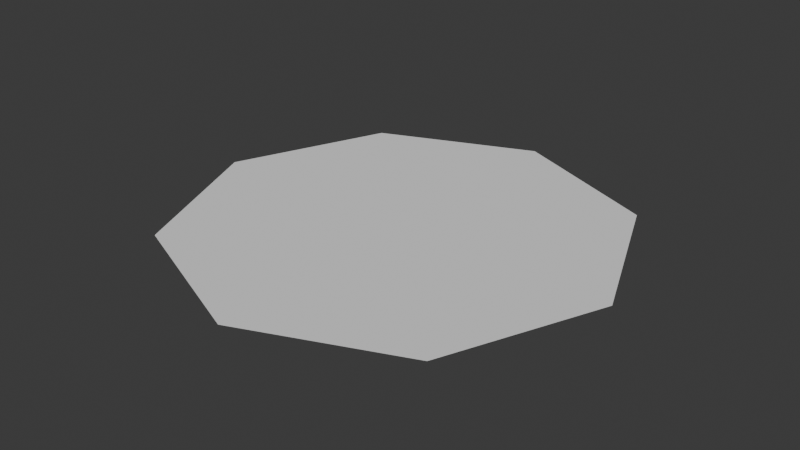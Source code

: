 # Source: T_ppe.blend  (saved by Blender 4.4.32; exported with 4.5.12 LTS)
import bpy
from mathutils import Matrix  # noqa: F401  (used for matrix-valued properties, if any)

bpy.ops.wm.read_factory_settings(use_empty=True)
scene = bpy.context.scene
scene.name = 'Scene'

# ---- collections
col_collection = bpy.data.collections.new('Collection'); scene.collection.children.link(col_collection)

# ---- world
world_world = bpy.data.worlds.new('World'); scene.world = world_world
world_world.use_nodes = True; world_world.node_tree.nodes.clear()
_N = world_world.node_tree.nodes; _L = world_world.node_tree.links
n0 = _N.new('ShaderNodeOutputWorld'); n0.name = 'World Output'; n0.location = (300, 300)
n1 = _N.new('ShaderNodeBackground'); n1.name = 'Background'; n1.location = (10, 300)
n1.inputs[0].default_value = (0.05088, 0.05088, 0.05088, 1.0)
_L.new(n1.outputs[0], n0.inputs[0])
n0.is_active_output = True
world_world.color = (0.05088, 0.05088, 0.05088)
world_world.sun_shadow_jitter_overblur = 0.0

# ---- meshes
me_cube_001 = bpy.data.meshes.new('Cube.001')
me_cube_001.from_pydata([(-1.0, -1.0, -1.0), (-1.0, 1.0, -1.0), (1.0, -1.0, -1.0), (1.0, 1.0, -1.0), (-1.225, 0.0, -1.225), (-1.225, -1.225, 0.0), (-1.225, 1.225, 0.0), (0.0, 1.225, -1.225), (1.225, 1.225, 0.0), (1.225, 0.0, -1.225), (1.225, -1.225, 0.0), (0.0, -1.225, -1.225), (0.0, 0.0, -1.732), (0.0, -1.732, 0.0), (1.732, 0.0, 0.0), (0.0, 1.732, 0.0), (-1.732, 0.0, 0.0)], [], [(12, 9, 2, 11), (4, 12, 11, 0), (1, 7, 12, 4), (7, 3, 9, 12), (11, 13, 5, 0), (2, 10, 13, 11), (9, 14, 10, 2), (3, 8, 14, 9), (7, 15, 8, 3), (1, 6, 15, 7), (4, 16, 6, 1), (0, 5, 16, 4)])
_uv = me_cube_001.uv_layers.new(name='UVMap')
_uv.uv.foreach_set('vector', [0.4641, 0.5015, 0.5281, 0.3595, 0.6511, 0.4307, 0.606, 0.5655, 0.4001, 0.6434, 0.4641, 0.5015, 0.606, 0.5655, 0.5348, 0.6884, 0.2771, 0.5722, 0.3222, 0.4375, 0.4641, 0.5015, 0.4001, 0.6434, 0.3222, 0.4375, 0.3933, 0.3145, 0.5281, 0.3595, 0.4641, 0.5015, 0.606, 0.5655, 0.833, 0.6678, 0.6037, 0.8703, 0.5348, 0.6884, 0.6511, 0.4307, 0.833, 0.3619, 0.833, 0.6678, 0.606, 0.5655, 0.5281, 0.3595, 0.6304, 0.1326, 0.833, 0.3619, 0.6511, 0.4307, 0.3933, 0.3145, 0.3245, 0.1326, 0.6304, 0.1326, 0.5281, 0.3595, 0.3222, 0.4375, 0.09522, 0.3351, 0.3245, 0.1326, 0.3933, 0.3145, 0.2771, 0.5722, 0.09522, 0.641, 0.09522, 0.3351, 0.3222, 0.4375, 0.4001, 0.6434, 0.2977, 0.8703, 0.09522, 0.641, 0.2771, 0.5722, 0.5348, 0.6884, 0.6037, 0.8703, 0.2977, 0.8703, 0.4001, 0.6434])
me_cube_001.update()

# ---- objects
ob_cube = bpy.data.objects.new('Cube', me_cube_001)

# ---- transforms, parenting, visibility, modifiers, constraints
ob_cube.location = (0.0, 0.0, 0.06303)
ob_cube.scale = (1.696, 1.696, 0.0)

# ---- collection membership
col_collection.objects.link(ob_cube)

# ---- scene / render settings (as saved in the file)
scene.frame_start = 1; scene.frame_end = 250; scene.frame_set(1)
scene.render.engine = 'BLENDER_EEVEE_NEXT'
bpy.context.view_layer.update()

# ---- added for rendering (the .blend has no active camera and no usable light): camera, sun
cam_auto = bpy.data.cameras.new('AutoCamera')
cam_auto.lens = 50.0
cam_auto.sensor_width = 36.0
cam_auto.clip_end = 1000.0
ob_auto_camera = bpy.data.objects.new('AutoCamera', cam_auto)
scene.collection.objects.link(ob_auto_camera)
ob_auto_camera.location = (7.68671, -9.22405, 6.21239)
ob_auto_camera.rotation_euler = (1.09748, -7.21219e-08, 0.694738)
scene.camera = ob_auto_camera
light_auto_sun = bpy.data.lights.new('AutoSun', 'SUN')
light_auto_sun.energy = 3.0
light_auto_sun.angle = 0.0523599
ob_auto_sun = bpy.data.objects.new('AutoSun', light_auto_sun)
scene.collection.objects.link(ob_auto_sun)
ob_auto_sun.rotation_euler = (0.872665, 0.174533, 0.523599)
bpy.context.view_layer.update()
